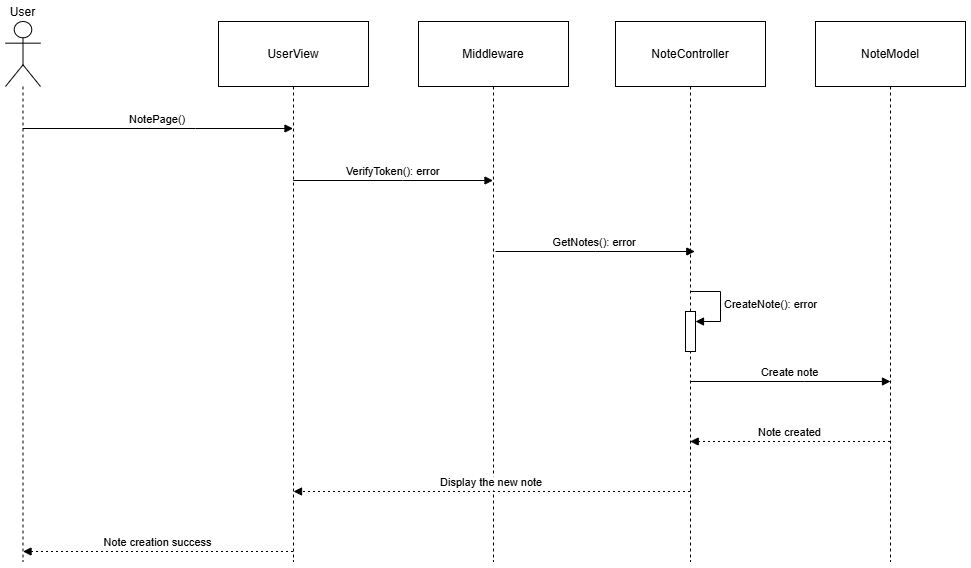

The diagram above was exported from draw.io. Its source (the exported page's mxGraphModel, read from the mxfile embedded in the PNG):
<mxGraphModel dx="1671" dy="905" grid="1" gridSize="10" guides="1" tooltips="1" connect="1" arrows="1" fold="1" page="1" pageScale="1" pageWidth="850" pageHeight="1100" math="0" shadow="0">
  <root>
    <mxCell id="0" />
    <mxCell id="1" parent="0" />
    <mxCell id="I9djDGTjQILgeELm88li-1" value="User" style="shape=umlLifeline;perimeter=lifelinePerimeter;whiteSpace=wrap;container=1;dropTarget=0;collapsible=0;recursiveResize=0;outlineConnect=0;portConstraint=eastwest;newEdgeStyle={&quot;edgeStyle&quot;:&quot;elbowEdgeStyle&quot;,&quot;elbow&quot;:&quot;vertical&quot;,&quot;curved&quot;:0,&quot;rounded&quot;:0};participant=umlActor;verticalAlign=bottom;labelPosition=center;verticalLabelPosition=top;align=center;size=65;" vertex="1" parent="1">
      <mxGeometry x="30" y="30" width="35" height="540" as="geometry" />
    </mxCell>
    <mxCell id="I9djDGTjQILgeELm88li-2" value="UserView" style="shape=umlLifeline;perimeter=lifelinePerimeter;whiteSpace=wrap;container=1;dropTarget=0;collapsible=0;recursiveResize=0;outlineConnect=0;portConstraint=eastwest;newEdgeStyle={&quot;edgeStyle&quot;:&quot;elbowEdgeStyle&quot;,&quot;elbow&quot;:&quot;vertical&quot;,&quot;curved&quot;:0,&quot;rounded&quot;:0};size=65;" vertex="1" parent="1">
      <mxGeometry x="243" y="30" width="150" height="540" as="geometry" />
    </mxCell>
    <mxCell id="I9djDGTjQILgeELm88li-3" value="Middleware" style="shape=umlLifeline;perimeter=lifelinePerimeter;whiteSpace=wrap;container=1;dropTarget=0;collapsible=0;recursiveResize=0;outlineConnect=0;portConstraint=eastwest;newEdgeStyle={&quot;edgeStyle&quot;:&quot;elbowEdgeStyle&quot;,&quot;elbow&quot;:&quot;vertical&quot;,&quot;curved&quot;:0,&quot;rounded&quot;:0};size=65;" vertex="1" parent="1">
      <mxGeometry x="443" y="30" width="150" height="540" as="geometry" />
    </mxCell>
    <mxCell id="I9djDGTjQILgeELm88li-4" value="NotePage()" style="verticalAlign=bottom;edgeStyle=elbowEdgeStyle;elbow=vertical;curved=0;rounded=0;endArrow=block;" edge="1" parent="1" source="I9djDGTjQILgeELm88li-1" target="I9djDGTjQILgeELm88li-2">
      <mxGeometry relative="1" as="geometry">
        <Array as="points">
          <mxPoint x="220" y="137" />
        </Array>
      </mxGeometry>
    </mxCell>
    <mxCell id="I9djDGTjQILgeELm88li-5" value="VerifyToken(): error" style="verticalAlign=bottom;edgeStyle=elbowEdgeStyle;elbow=vertical;curved=0;rounded=0;endArrow=block;" edge="1" parent="1" source="I9djDGTjQILgeELm88li-2" target="I9djDGTjQILgeELm88li-3">
      <mxGeometry relative="1" as="geometry">
        <Array as="points">
          <mxPoint x="427" y="189" />
        </Array>
      </mxGeometry>
    </mxCell>
    <mxCell id="I9djDGTjQILgeELm88li-6" value="Note creation success" style="verticalAlign=bottom;edgeStyle=elbowEdgeStyle;elbow=vertical;curved=0;rounded=0;dashed=1;dashPattern=2 3;endArrow=block;" edge="1" parent="1">
      <mxGeometry relative="1" as="geometry">
        <Array as="points">
          <mxPoint x="220" y="560" />
          <mxPoint x="223" y="463" />
        </Array>
        <mxPoint x="317.49999999999955" y="560" as="sourcePoint" />
        <mxPoint x="47.52380952380963" y="560" as="targetPoint" />
      </mxGeometry>
    </mxCell>
    <mxCell id="I9djDGTjQILgeELm88li-7" value="NoteController" style="shape=umlLifeline;perimeter=lifelinePerimeter;whiteSpace=wrap;container=1;dropTarget=0;collapsible=0;recursiveResize=0;outlineConnect=0;portConstraint=eastwest;newEdgeStyle={&quot;edgeStyle&quot;:&quot;elbowEdgeStyle&quot;,&quot;elbow&quot;:&quot;vertical&quot;,&quot;curved&quot;:0,&quot;rounded&quot;:0};size=65;" vertex="1" parent="1">
      <mxGeometry x="640" y="30" width="150" height="540" as="geometry" />
    </mxCell>
    <mxCell id="I9djDGTjQILgeELm88li-8" value="" style="html=1;points=[[0,0,0,0,5],[0,1,0,0,-5],[1,0,0,0,5],[1,1,0,0,-5]];perimeter=orthogonalPerimeter;outlineConnect=0;targetShapes=umlLifeline;portConstraint=eastwest;newEdgeStyle={&quot;curved&quot;:0,&quot;rounded&quot;:0};" vertex="1" parent="I9djDGTjQILgeELm88li-7">
      <mxGeometry x="70" y="290" width="10" height="40" as="geometry" />
    </mxCell>
    <mxCell id="I9djDGTjQILgeELm88li-9" value="&lt;span style=&quot;text-align: center;&quot;&gt;CreateNote(): error&lt;/span&gt;" style="html=1;align=left;spacingLeft=2;endArrow=block;rounded=0;edgeStyle=orthogonalEdgeStyle;curved=0;rounded=0;" edge="1" parent="I9djDGTjQILgeELm88li-7" target="I9djDGTjQILgeELm88li-8">
      <mxGeometry relative="1" as="geometry">
        <mxPoint x="75" y="270" as="sourcePoint" />
        <Array as="points">
          <mxPoint x="105" y="300" />
        </Array>
      </mxGeometry>
    </mxCell>
    <mxCell id="I9djDGTjQILgeELm88li-10" value="NoteModel" style="shape=umlLifeline;perimeter=lifelinePerimeter;whiteSpace=wrap;container=1;dropTarget=0;collapsible=0;recursiveResize=0;outlineConnect=0;portConstraint=eastwest;newEdgeStyle={&quot;edgeStyle&quot;:&quot;elbowEdgeStyle&quot;,&quot;elbow&quot;:&quot;vertical&quot;,&quot;curved&quot;:0,&quot;rounded&quot;:0};size=65;" vertex="1" parent="1">
      <mxGeometry x="840" y="30" width="150" height="540" as="geometry" />
    </mxCell>
    <mxCell id="I9djDGTjQILgeELm88li-11" value="Create note" style="verticalAlign=bottom;edgeStyle=elbowEdgeStyle;elbow=horizontal;curved=0;rounded=0;endArrow=block;" edge="1" parent="1" source="I9djDGTjQILgeELm88li-7">
      <mxGeometry x="-0.0031" relative="1" as="geometry">
        <Array as="points">
          <mxPoint x="829" y="390" />
        </Array>
        <mxPoint x="720" y="390" as="sourcePoint" />
        <mxPoint x="915" y="390" as="targetPoint" />
        <mxPoint as="offset" />
      </mxGeometry>
    </mxCell>
    <mxCell id="I9djDGTjQILgeELm88li-12" value="Note created" style="verticalAlign=bottom;edgeStyle=elbowEdgeStyle;elbow=vertical;curved=0;rounded=0;dashed=1;dashPattern=2 3;endArrow=block;" edge="1" parent="1">
      <mxGeometry relative="1" as="geometry">
        <Array as="points">
          <mxPoint x="812" y="450" />
        </Array>
        <mxPoint x="914.5" y="450" as="sourcePoint" />
        <mxPoint x="714.6999999999998" y="450" as="targetPoint" />
      </mxGeometry>
    </mxCell>
    <mxCell id="I9djDGTjQILgeELm88li-13" value="Display the new note" style="verticalAlign=bottom;edgeStyle=elbowEdgeStyle;elbow=vertical;curved=0;rounded=0;dashed=1;dashPattern=2 3;endArrow=block;" edge="1" parent="1">
      <mxGeometry relative="1" as="geometry">
        <Array as="points">
          <mxPoint x="607" y="500" />
        </Array>
        <mxPoint x="714.5" y="500" as="sourcePoint" />
        <mxPoint x="318.0238095238092" y="500" as="targetPoint" />
      </mxGeometry>
    </mxCell>
    <mxCell id="I9djDGTjQILgeELm88li-14" value="GetNotes(): error" style="verticalAlign=bottom;edgeStyle=elbowEdgeStyle;elbow=horizontal;curved=0;rounded=0;endArrow=block;" edge="1" parent="1">
      <mxGeometry x="-0.0022" relative="1" as="geometry">
        <Array as="points" />
        <mxPoint x="519.9974193548387" y="260" as="sourcePoint" />
        <mxPoint x="719.3199999999999" y="260" as="targetPoint" />
        <mxPoint as="offset" />
      </mxGeometry>
    </mxCell>
  </root>
</mxGraphModel>